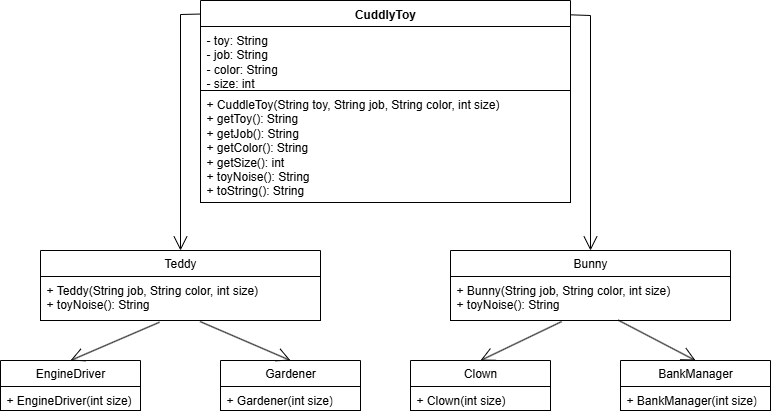

The diagram above was exported from draw.io. Its source (the exported page's mxGraphModel, read from the mxfile embedded in the PNG):
<mxGraphModel dx="1016" dy="798" grid="1" gridSize="10" guides="1" tooltips="1" connect="1" arrows="1" fold="1" page="1" pageScale="1" pageWidth="850" pageHeight="1100" math="0" shadow="0">
  <root>
    <mxCell id="0" />
    <mxCell id="1" parent="0" />
    <mxCell id="XCbOsTspmLqLVMjem6q5-1" value="CuddlyToy" style="swimlane;fontStyle=1;align=center;verticalAlign=top;childLayout=stackLayout;horizontal=1;startSize=26;horizontalStack=0;resizeParent=1;resizeParentMax=0;resizeLast=0;collapsible=1;marginBottom=0;whiteSpace=wrap;html=1;" vertex="1" parent="1">
      <mxGeometry x="240" y="40" width="370" height="202" as="geometry" />
    </mxCell>
    <mxCell id="XCbOsTspmLqLVMjem6q5-2" value="- toy: String&lt;div&gt;- job: String&lt;/div&gt;&lt;div&gt;- color: String&lt;/div&gt;&lt;div&gt;- size: int&lt;/div&gt;" style="text;align=left;verticalAlign=top;spacingLeft=4;spacingRight=4;overflow=hidden;rotatable=0;points=[[0,0.5],[1,0.5]];portConstraint=eastwest;whiteSpace=wrap;html=1;fillColor=default;strokeColor=default;" vertex="1" parent="XCbOsTspmLqLVMjem6q5-1">
      <mxGeometry y="26" width="370" height="64" as="geometry" />
    </mxCell>
    <mxCell id="XCbOsTspmLqLVMjem6q5-4" value="+ CuddleToy(String toy, String job, String color, int size)&lt;div&gt;+ getToy(): String&lt;/div&gt;&lt;div&gt;+ getJob(): String&lt;/div&gt;&lt;div&gt;+ getColor(): String&lt;/div&gt;&lt;div&gt;+ getSize(): int&lt;/div&gt;&lt;div&gt;+ toyNoise(): String&lt;/div&gt;&lt;div&gt;+ toString(): String&lt;/div&gt;" style="text;align=left;verticalAlign=top;spacingLeft=4;spacingRight=4;overflow=hidden;rotatable=0;points=[[0,0.5],[1,0.5]];portConstraint=eastwest;whiteSpace=wrap;html=1;fillColor=default;strokeColor=default;" vertex="1" parent="XCbOsTspmLqLVMjem6q5-1">
      <mxGeometry y="90" width="370" height="112" as="geometry" />
    </mxCell>
    <mxCell id="XCbOsTspmLqLVMjem6q5-9" value="Teddy" style="swimlane;fontStyle=0;childLayout=stackLayout;horizontal=1;startSize=26;horizontalStack=0;resizeParent=1;resizeParentMax=0;resizeLast=0;collapsible=1;marginBottom=0;whiteSpace=wrap;html=1;" vertex="1" parent="1">
      <mxGeometry x="80" y="290" width="280" height="70" as="geometry" />
    </mxCell>
    <mxCell id="XCbOsTspmLqLVMjem6q5-10" value="+ Teddy(String job, String color, int size)&lt;div&gt;+ toyNoise(): String&lt;/div&gt;" style="text;strokeColor=default;fillColor=default;align=left;verticalAlign=top;spacingLeft=4;spacingRight=4;overflow=hidden;rotatable=0;points=[[0,0.5],[1,0.5]];portConstraint=eastwest;whiteSpace=wrap;html=1;" vertex="1" parent="XCbOsTspmLqLVMjem6q5-9">
      <mxGeometry y="26" width="280" height="44" as="geometry" />
    </mxCell>
    <mxCell id="XCbOsTspmLqLVMjem6q5-13" value="Bunny" style="swimlane;fontStyle=0;childLayout=stackLayout;horizontal=1;startSize=26;horizontalStack=0;resizeParent=1;resizeParentMax=0;resizeLast=0;collapsible=1;marginBottom=0;whiteSpace=wrap;html=1;" vertex="1" parent="1">
      <mxGeometry x="490" y="290" width="280" height="70" as="geometry" />
    </mxCell>
    <mxCell id="XCbOsTspmLqLVMjem6q5-14" value="+ Bunny(String job, String color, int size)&lt;div&gt;+ toyNoise(): String&lt;/div&gt;" style="text;strokeColor=default;fillColor=default;align=left;verticalAlign=top;spacingLeft=4;spacingRight=4;overflow=hidden;rotatable=0;points=[[0,0.5],[1,0.5]];portConstraint=eastwest;whiteSpace=wrap;html=1;" vertex="1" parent="XCbOsTspmLqLVMjem6q5-13">
      <mxGeometry y="26" width="280" height="44" as="geometry" />
    </mxCell>
    <mxCell id="XCbOsTspmLqLVMjem6q5-16" value="EngineDriver" style="swimlane;fontStyle=0;childLayout=stackLayout;horizontal=1;startSize=26;horizontalStack=0;resizeParent=1;resizeParentMax=0;resizeLast=0;collapsible=1;marginBottom=0;whiteSpace=wrap;html=1;" vertex="1" parent="1">
      <mxGeometry x="40" y="400" width="140" height="50" as="geometry" />
    </mxCell>
    <mxCell id="XCbOsTspmLqLVMjem6q5-17" value="+ EngineDriver(int size)" style="text;strokeColor=default;fillColor=default;align=left;verticalAlign=top;spacingLeft=4;spacingRight=4;overflow=hidden;rotatable=0;points=[[0,0.5],[1,0.5]];portConstraint=eastwest;whiteSpace=wrap;html=1;" vertex="1" parent="XCbOsTspmLqLVMjem6q5-16">
      <mxGeometry y="26" width="140" height="24" as="geometry" />
    </mxCell>
    <mxCell id="XCbOsTspmLqLVMjem6q5-20" value="Gardener" style="swimlane;fontStyle=0;childLayout=stackLayout;horizontal=1;startSize=26;horizontalStack=0;resizeParent=1;resizeParentMax=0;resizeLast=0;collapsible=1;marginBottom=0;whiteSpace=wrap;html=1;" vertex="1" parent="1">
      <mxGeometry x="260" y="400" width="140" height="50" as="geometry" />
    </mxCell>
    <mxCell id="XCbOsTspmLqLVMjem6q5-21" value="+&amp;nbsp;&lt;span style=&quot;text-align: center;&quot;&gt;Gardener&lt;/span&gt;(int size)" style="text;strokeColor=default;fillColor=default;align=left;verticalAlign=top;spacingLeft=4;spacingRight=4;overflow=hidden;rotatable=0;points=[[0,0.5],[1,0.5]];portConstraint=eastwest;whiteSpace=wrap;html=1;" vertex="1" parent="XCbOsTspmLqLVMjem6q5-20">
      <mxGeometry y="26" width="140" height="24" as="geometry" />
    </mxCell>
    <mxCell id="XCbOsTspmLqLVMjem6q5-22" value="Clown" style="swimlane;fontStyle=0;childLayout=stackLayout;horizontal=1;startSize=26;horizontalStack=0;resizeParent=1;resizeParentMax=0;resizeLast=0;collapsible=1;marginBottom=0;whiteSpace=wrap;html=1;" vertex="1" parent="1">
      <mxGeometry x="450" y="400" width="140" height="50" as="geometry" />
    </mxCell>
    <mxCell id="XCbOsTspmLqLVMjem6q5-23" value="+&amp;nbsp;&lt;span style=&quot;text-align: center;&quot;&gt;Clown&lt;/span&gt;(int size)" style="text;strokeColor=default;fillColor=default;align=left;verticalAlign=top;spacingLeft=4;spacingRight=4;overflow=hidden;rotatable=0;points=[[0,0.5],[1,0.5]];portConstraint=eastwest;whiteSpace=wrap;html=1;" vertex="1" parent="XCbOsTspmLqLVMjem6q5-22">
      <mxGeometry y="26" width="140" height="24" as="geometry" />
    </mxCell>
    <mxCell id="XCbOsTspmLqLVMjem6q5-24" value="BankManager" style="swimlane;fontStyle=0;childLayout=stackLayout;horizontal=1;startSize=26;horizontalStack=0;resizeParent=1;resizeParentMax=0;resizeLast=0;collapsible=1;marginBottom=0;whiteSpace=wrap;html=1;" vertex="1" parent="1">
      <mxGeometry x="660" y="400" width="150" height="50" as="geometry" />
    </mxCell>
    <mxCell id="XCbOsTspmLqLVMjem6q5-25" value="+&amp;nbsp;&lt;span style=&quot;text-align: center;&quot;&gt;BankManager(&lt;/span&gt;int size)" style="text;strokeColor=default;fillColor=default;align=left;verticalAlign=top;spacingLeft=4;spacingRight=4;overflow=hidden;rotatable=0;points=[[0,0.5],[1,0.5]];portConstraint=eastwest;whiteSpace=wrap;html=1;" vertex="1" parent="XCbOsTspmLqLVMjem6q5-24">
      <mxGeometry y="26" width="150" height="24" as="geometry" />
    </mxCell>
    <mxCell id="XCbOsTspmLqLVMjem6q5-30" value="" style="endArrow=open;endFill=1;endSize=12;html=1;rounded=0;entryX=0.5;entryY=0;entryDx=0;entryDy=0;exitX=1.002;exitY=0.071;exitDx=0;exitDy=0;exitPerimeter=0;" edge="1" parent="1" source="XCbOsTspmLqLVMjem6q5-1" target="XCbOsTspmLqLVMjem6q5-13">
      <mxGeometry width="160" relative="1" as="geometry">
        <mxPoint x="360" y="170" as="sourcePoint" />
        <mxPoint x="520" y="170" as="targetPoint" />
        <Array as="points">
          <mxPoint x="630" y="55" />
        </Array>
      </mxGeometry>
    </mxCell>
    <mxCell id="XCbOsTspmLqLVMjem6q5-31" value="" style="endArrow=open;endFill=1;endSize=12;html=1;rounded=0;entryX=0.5;entryY=0;entryDx=0;entryDy=0;exitX=0.425;exitY=1.039;exitDx=0;exitDy=0;exitPerimeter=0;" edge="1" parent="1" source="XCbOsTspmLqLVMjem6q5-10" target="XCbOsTspmLqLVMjem6q5-16">
      <mxGeometry width="160" relative="1" as="geometry">
        <mxPoint x="200" y="370" as="sourcePoint" />
        <mxPoint x="460" y="380" as="targetPoint" />
      </mxGeometry>
    </mxCell>
    <mxCell id="XCbOsTspmLqLVMjem6q5-32" value="" style="endArrow=open;endFill=1;endSize=12;html=1;rounded=0;exitX=0.57;exitY=1.024;exitDx=0;exitDy=0;exitPerimeter=0;entryX=0.5;entryY=0;entryDx=0;entryDy=0;" edge="1" parent="1" source="XCbOsTspmLqLVMjem6q5-10" target="XCbOsTspmLqLVMjem6q5-20">
      <mxGeometry width="160" relative="1" as="geometry">
        <mxPoint x="300" y="380" as="sourcePoint" />
        <mxPoint x="460" y="380" as="targetPoint" />
      </mxGeometry>
    </mxCell>
    <mxCell id="XCbOsTspmLqLVMjem6q5-33" value="" style="endArrow=open;endFill=1;endSize=12;html=1;rounded=0;entryX=0.5;entryY=0;entryDx=0;entryDy=0;exitX=0.397;exitY=1.024;exitDx=0;exitDy=0;exitPerimeter=0;" edge="1" parent="1" source="XCbOsTspmLqLVMjem6q5-14" target="XCbOsTspmLqLVMjem6q5-22">
      <mxGeometry width="160" relative="1" as="geometry">
        <mxPoint x="430" y="370" as="sourcePoint" />
        <mxPoint x="590" y="370" as="targetPoint" />
      </mxGeometry>
    </mxCell>
    <mxCell id="XCbOsTspmLqLVMjem6q5-34" value="" style="endArrow=open;endFill=1;endSize=12;html=1;rounded=0;entryX=0.5;entryY=0;entryDx=0;entryDy=0;exitX=0.599;exitY=0.992;exitDx=0;exitDy=0;exitPerimeter=0;" edge="1" parent="1" source="XCbOsTspmLqLVMjem6q5-14" target="XCbOsTspmLqLVMjem6q5-24">
      <mxGeometry width="160" relative="1" as="geometry">
        <mxPoint x="430" y="370" as="sourcePoint" />
        <mxPoint x="590" y="370" as="targetPoint" />
      </mxGeometry>
    </mxCell>
    <mxCell id="XCbOsTspmLqLVMjem6q5-35" value="" style="endArrow=open;endFill=1;endSize=12;html=1;rounded=0;entryX=0.5;entryY=0;entryDx=0;entryDy=0;exitX=0.001;exitY=0.067;exitDx=0;exitDy=0;exitPerimeter=0;" edge="1" parent="1" source="XCbOsTspmLqLVMjem6q5-1" target="XCbOsTspmLqLVMjem6q5-9">
      <mxGeometry width="160" relative="1" as="geometry">
        <mxPoint x="430" y="160" as="sourcePoint" />
        <mxPoint x="590" y="160" as="targetPoint" />
        <Array as="points">
          <mxPoint x="220" y="54" />
        </Array>
      </mxGeometry>
    </mxCell>
  </root>
</mxGraphModel>